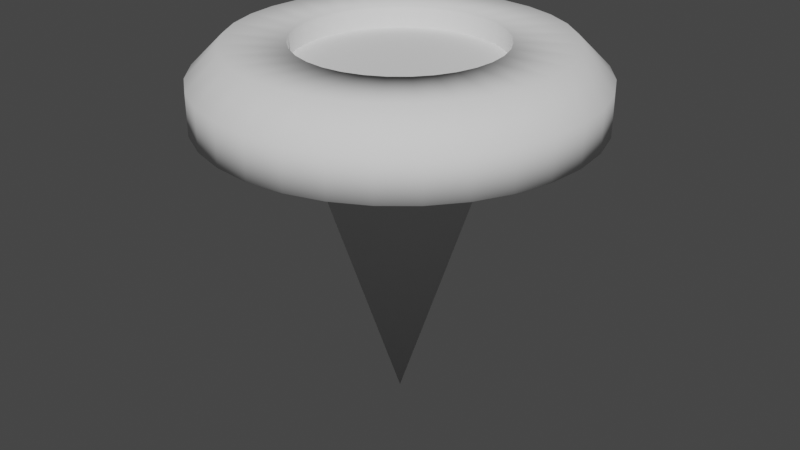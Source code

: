 # Source: NailBombSubProjectile.blend  (saved by Blender 2.92.15; exported with 4.5.12 LTS)
import bpy
from mathutils import Matrix  # noqa: F401  (used for matrix-valued properties, if any)

bpy.ops.wm.read_factory_settings(use_empty=True)
scene = bpy.context.scene
scene.name = 'Scene'

# ---- collections
col_collection = bpy.data.collections.new('Collection'); scene.collection.children.link(col_collection)

# ---- world
world_world = bpy.data.worlds.new('World'); scene.world = world_world
world_world.use_nodes = True; world_world.node_tree.nodes.clear()
_N = world_world.node_tree.nodes; _L = world_world.node_tree.links
n0 = _N.new('ShaderNodeOutputWorld'); n0.name = 'World Output'; n0.location = (300, 300)
n1 = _N.new('ShaderNodeBackground'); n1.name = 'Background'; n1.location = (10, 300)
n1.inputs[0].default_value = (0.05088, 0.05088, 0.05088, 1.0)
_L.new(n1.outputs[0], n0.inputs[0])
n0.is_active_output = True
world_world.color = (0.05088, 0.05088, 0.05088)
world_world.use_sun_shadow = False
world_world.sun_shadow_jitter_overblur = 0.0

# ---- meshes
me_cylinder_001 = bpy.data.meshes.new('Cylinder.001')
me_cylinder_001.from_pydata([(-8.977e-09, 1.0, -0.002478), (-1.013e-07, 0.5225, 0.3684), (0.1951, 0.9808, -0.002478), (-0.1019, 0.5124, 0.3684), (0.3827, 0.9239, -0.002478), (-0.1999, 0.4827, 0.3684), (0.5556, 0.8315, -0.002478), (-0.2903, 0.4344, 0.3684), (0.7071, 0.7071, -0.002478), (-0.3694, 0.3694, 0.3684), (0.8315, 0.5556, -0.002478), (-0.4344, 0.2903, 0.3684), (0.9239, 0.3827, -0.002478), (-0.4827, 0.1999, 0.3684), (0.9808, 0.1951, -0.002478), (-0.5124, 0.1019, 0.3684), (1.0, 9.077e-08, -0.002478), (-0.5225, 4.378e-07, 0.3684), (0.9808, -0.1951, -0.002478), (-0.5124, -0.1019, 0.3684), (0.9239, -0.3827, -0.002478), (-0.4827, -0.1999, 0.3684), (0.8315, -0.5556, -0.002478), (-0.4344, -0.2903, 0.3684), (0.7071, -0.7071, -0.002478), (-0.3694, -0.3694, 0.3684), (0.5556, -0.8315, -0.002478), (-0.2903, -0.4344, 0.3684), (0.3827, -0.9239, -0.002478), (-0.1999, -0.4827, 0.3684), (0.1951, -0.9808, -0.002478), (-0.1019, -0.5124, 0.3684), (-3.348e-07, -1.0, -0.002478), (-1.675e-07, -0.5225, 0.3684), (-0.1951, -0.9808, -0.002478), (0.1019, -0.5124, 0.3684), (-0.3827, -0.9239, -0.002478), (0.1999, -0.4827, 0.3684), (-0.5556, -0.8315, -0.002478), (0.2903, -0.4344, 0.3684), (-0.7071, -0.7071, -0.002478), (0.3694, -0.3694, 0.3684), (-0.8315, -0.5556, -0.002478), (0.4344, -0.2903, 0.3684), (-0.9239, -0.3827, -0.002478), (0.4827, -0.1999, 0.3684), (-0.9808, -0.1951, -0.002478), (0.5124, -0.1019, 0.3684), (-1.0, 9.809e-07, -0.002478), (0.5225, 3.581e-08, 0.3684), (-0.9808, 0.1951, -0.002478), (0.5124, 0.1019, 0.3684), (-0.9239, 0.3827, -0.002478), (0.4827, 0.1999, 0.3684), (-0.8315, 0.5556, -0.002478), (0.4344, 0.2903, 0.3684), (-0.7071, 0.7071, -0.002478), (0.3694, 0.3694, 0.3684), (-0.5556, 0.8315, -0.002478), (0.2903, 0.4344, 0.3684), (-0.3827, 0.9239, -0.002478), (0.1999, 0.4827, 0.3684), (-0.1951, 0.9808, -0.002478), (-1.3e-07, 0.8377, 0.3684), (-8.977e-09, 1.0, 0.2068), (0.1634, 0.8216, 0.3684), (0.1951, 0.9808, 0.2068), (0.3206, 0.7739, 0.3684), (0.3827, 0.9239, 0.2068), (0.4654, 0.6965, 0.3684), (0.5556, 0.8315, 0.2068), (0.5923, 0.5923, 0.3684), (0.7071, 0.7071, 0.2068), (0.6965, 0.4654, 0.3684), (0.8315, 0.5556, 0.2068), (0.7739, 0.3206, 0.3684), (0.9239, 0.3827, 0.2068), (0.8216, 0.1634, 0.3684), (0.9808, 0.1951, 0.2068), (0.8377, 4.135e-08, 0.3684), (1.0, 9.077e-08, 0.2068), (0.8216, -0.1634, 0.3684), (0.9808, -0.1951, 0.2068), (0.7739, -0.3206, 0.3684), (0.9239, -0.3827, 0.2068), (0.6965, -0.4654, 0.3684), (0.8315, -0.5556, 0.2068), (0.5923, -0.5923, 0.3684), (0.7071, -0.7071, 0.2068), (0.4654, -0.6965, 0.3684), (0.5556, -0.8315, 0.2068), (0.3206, -0.7739, 0.3684), (0.3827, -0.9239, 0.2068), (0.1634, -0.8216, 0.3684), (0.1951, -0.9808, 0.2068), (-2.362e-07, -0.8377, 0.3684), (-3.348e-07, -1.0, 0.2068), (-0.1634, -0.8216, 0.3684), (-0.1951, -0.9808, 0.2068), (-0.3206, -0.7739, 0.3684), (-0.3827, -0.9239, 0.2068), (-0.4654, -0.6965, 0.3684), (-0.5556, -0.8315, 0.2068), (-0.5923, -0.5923, 0.3684), (-0.7071, -0.7071, 0.2068), (-0.6965, -0.4654, 0.3684), (-0.8315, -0.5556, 0.2068), (-0.7739, -0.3206, 0.3684), (-0.9239, -0.3827, 0.2068), (-0.8216, -0.1634, 0.3684), (-0.9808, -0.1951, 0.2068), (-0.8377, 6.858e-07, 0.3684), (-1.0, 9.809e-07, 0.2068), (-0.8216, 0.1634, 0.3684), (-0.9808, 0.1951, 0.2068), (-0.7739, 0.3206, 0.3684), (-0.9239, 0.3827, 0.2068), (-0.6965, 0.4654, 0.3684), (-0.8315, 0.5556, 0.2068), (-0.5923, 0.5923, 0.3684), (-0.7071, 0.7071, 0.2068), (-0.4654, 0.6965, 0.3684), (-0.5556, 0.8315, 0.2068), (-0.3206, 0.7739, 0.3684), (-0.3827, 0.9239, 0.2068), (-0.1634, 0.8216, 0.3684), (-0.1951, 0.9808, 0.2068), (0.1019, 0.5124, 0.3684), (-5.364e-08, 2.662e-08, 0.2625), (0.1019, 0.5124, 0.2625), (0.1999, 0.4827, 0.2625), (0.2903, 0.4344, 0.2625), (0.3694, 0.3694, 0.2625), (0.4344, 0.2903, 0.2625), (0.4827, 0.1999, 0.2625), (0.5124, 0.1019, 0.2625), (0.5225, 3.581e-08, 0.2625), (0.5124, -0.1019, 0.2625), (0.4827, -0.1999, 0.2625), (0.4344, -0.2903, 0.2625), (0.3694, -0.3694, 0.2625), (0.2903, -0.4344, 0.2625), (0.1999, -0.4827, 0.2625), (0.1019, -0.5124, 0.2625), (-1.675e-07, -0.5225, 0.2625), (-0.1019, -0.5124, 0.2625), (-0.1999, -0.4827, 0.2625), (-0.2903, -0.4344, 0.2625), (-0.3694, -0.3694, 0.2625), (-0.4344, -0.2903, 0.2625), (-0.4827, -0.1999, 0.2625), (-0.5124, -0.1019, 0.2625), (-0.5225, 4.378e-07, 0.2625), (-0.5124, 0.1019, 0.2625), (-0.4827, 0.1999, 0.2625), (-0.4344, 0.2903, 0.2625), (-0.3694, 0.3694, 0.2625), (-0.2903, 0.4344, 0.2625), (-0.1999, 0.4827, 0.2625), (-0.1019, 0.5124, 0.2625), (-1.013e-07, 0.5225, 0.2625), (-1.788e-08, -1.798e-08, -1.561), (-1.343e-08, 0.5, -0.002478), (0.09755, 0.4904, -0.002478), (0.1913, 0.4619, -0.002478), (0.2778, 0.4157, -0.002478), (0.3536, 0.3536, -0.002478), (0.4157, 0.2778, -0.002478), (0.4619, 0.1913, -0.002478), (0.4904, 0.09755, -0.002478), (0.5, 3.639e-08, -0.002478), (0.4904, -0.09755, -0.002478), (0.4619, -0.1913, -0.002478), (0.4157, -0.2778, -0.002478), (0.3536, -0.3536, -0.002478), (0.2778, -0.4157, -0.002478), (0.1913, -0.4619, -0.002478), (0.09755, -0.4904, -0.002478), (-1.764e-07, -0.5, -0.002478), (-0.09755, -0.4904, -0.002478), (-0.1913, -0.4619, -0.002478), (-0.2778, -0.4157, -0.002478), (-0.3536, -0.3536, -0.002478), (-0.4157, -0.2778, -0.002478), (-0.4619, -0.1913, -0.002478), (-0.4904, -0.09754, -0.002478), (-0.5, 4.814e-07, -0.002478), (-0.4904, 0.09755, -0.002478), (-0.4619, 0.1913, -0.002478), (-0.4157, 0.2778, -0.002478), (-0.3536, 0.3536, -0.002478), (-0.2778, 0.4157, -0.002478), (-0.1913, 0.4619, -0.002478), (-0.09754, 0.4904, -0.002478)], [], [(62, 126, 64, 0), (4, 68, 70, 6), (6, 70, 72, 8), (8, 72, 74, 10), (10, 74, 76, 12), (12, 76, 78, 14), (14, 78, 80, 16), (16, 80, 82, 18), (18, 82, 84, 20), (20, 84, 86, 22), (22, 86, 88, 24), (24, 88, 90, 26), (26, 90, 92, 28), (28, 92, 94, 30), (30, 94, 96, 32), (32, 96, 98, 34), (34, 98, 100, 36), (36, 100, 102, 38), (38, 102, 104, 40), (40, 104, 106, 42), (42, 106, 108, 44), (44, 108, 110, 46), (46, 110, 112, 48), (48, 112, 114, 50), (50, 114, 116, 52), (52, 116, 118, 54), (54, 118, 120, 56), (56, 120, 122, 58), (58, 122, 124, 60), (60, 124, 126, 62), (0, 64, 66, 2), (11, 13, 154, 155), (2, 66, 68, 4), (66, 64, 63, 65), (68, 66, 65, 67), (70, 68, 67, 69), (72, 70, 69, 71), (74, 72, 71, 73), (76, 74, 73, 75), (78, 76, 75, 77), (80, 78, 77, 79), (82, 80, 79, 81), (84, 82, 81, 83), (86, 84, 83, 85), (88, 86, 85, 87), (90, 88, 87, 89), (92, 90, 89, 91), (94, 92, 91, 93), (96, 94, 93, 95), (98, 96, 95, 97), (100, 98, 97, 99), (102, 100, 99, 101), (104, 102, 101, 103), (106, 104, 103, 105), (108, 106, 105, 107), (110, 108, 107, 109), (112, 110, 109, 111), (114, 112, 111, 113), (116, 114, 113, 115), (118, 116, 115, 117), (120, 118, 117, 119), (122, 120, 119, 121), (124, 122, 121, 123), (126, 124, 123, 125), (64, 126, 125, 63), (67, 65, 127, 61), (39, 41, 140, 141), (13, 15, 153, 154), (41, 43, 139, 140), (15, 17, 152, 153), (43, 45, 138, 139), (17, 19, 151, 152), (45, 47, 137, 138), (19, 21, 150, 151), (47, 49, 136, 137), (21, 23, 149, 150), (49, 51, 135, 136), (23, 25, 148, 149), (51, 53, 134, 135), (25, 27, 147, 148), (127, 1, 160, 129), (53, 55, 133, 134), (27, 29, 146, 147), (1, 3, 159, 160), (55, 57, 132, 133), (29, 31, 145, 146), (3, 5, 158, 159), (57, 59, 131, 132), (31, 33, 144, 145), (5, 7, 157, 158), (59, 61, 130, 131), (33, 35, 143, 144), (7, 9, 156, 157), (61, 127, 129, 130), (35, 37, 142, 143), (9, 11, 155, 156), (37, 39, 141, 142), (69, 67, 61, 59), (71, 69, 59, 57), (73, 71, 57, 55), (75, 73, 55, 53), (77, 75, 53, 51), (79, 77, 51, 49), (81, 79, 49, 47), (83, 81, 47, 45), (85, 83, 45, 43), (87, 85, 43, 41), (89, 87, 41, 39), (91, 89, 39, 37), (93, 91, 37, 35), (95, 93, 35, 33), (97, 95, 33, 31), (99, 97, 31, 29), (101, 99, 29, 27), (103, 101, 27, 25), (105, 103, 25, 23), (107, 105, 23, 21), (109, 107, 21, 19), (111, 109, 19, 17), (113, 111, 17, 15), (115, 113, 15, 13), (117, 115, 13, 11), (119, 117, 11, 9), (121, 119, 9, 7), (123, 121, 7, 5), (125, 123, 5, 3), (63, 125, 3, 1), (65, 63, 1, 127), (129, 160, 128), (160, 159, 128), (159, 158, 128), (158, 157, 128), (157, 156, 128), (156, 155, 128), (155, 154, 128), (154, 153, 128), (153, 152, 128), (152, 151, 128), (151, 150, 128), (150, 149, 128), (149, 148, 128), (148, 147, 128), (147, 146, 128), (146, 145, 128), (145, 144, 128), (144, 143, 128), (143, 142, 128), (142, 141, 128), (141, 140, 128), (140, 139, 128), (139, 138, 128), (138, 137, 128), (137, 136, 128), (136, 135, 128), (135, 134, 128), (134, 133, 128), (133, 132, 128), (132, 131, 128), (131, 130, 128), (130, 129, 128), (162, 163, 161), (163, 164, 161), (164, 165, 161), (165, 166, 161), (166, 167, 161), (167, 168, 161), (168, 169, 161), (169, 170, 161), (170, 171, 161), (171, 172, 161), (172, 173, 161), (173, 174, 161), (174, 175, 161), (175, 176, 161), (176, 177, 161), (177, 178, 161), (178, 179, 161), (179, 180, 161), (180, 181, 161), (181, 182, 161), (182, 183, 161), (183, 184, 161), (184, 185, 161), (185, 186, 161), (186, 187, 161), (187, 188, 161), (188, 189, 161), (189, 190, 161), (190, 191, 161), (191, 192, 161), (192, 193, 161), (193, 162, 161), (62, 0, 162, 193), (60, 62, 193, 192), (58, 60, 192, 191), (56, 58, 191, 190), (54, 56, 190, 189), (52, 54, 189, 188), (50, 52, 188, 187), (48, 50, 187, 186), (46, 48, 186, 185), (44, 46, 185, 184), (42, 44, 184, 183), (40, 42, 183, 182), (38, 40, 182, 181), (36, 38, 181, 180), (34, 36, 180, 179), (32, 34, 179, 178), (30, 32, 178, 177), (28, 30, 177, 176), (26, 28, 176, 175), (24, 26, 175, 174), (22, 24, 174, 173), (20, 22, 173, 172), (18, 20, 172, 171), (16, 18, 171, 170), (14, 16, 170, 169), (12, 14, 169, 168), (10, 12, 168, 167), (8, 10, 167, 166), (6, 8, 166, 165), (4, 6, 165, 164), (2, 4, 164, 163), (0, 2, 163, 162)])
me_cylinder_001.polygons.foreach_set('use_smooth', [1, 1, 1, 1, 1, 1, 1, 1, 1, 1, 1, 1, 1, 1, 1, 1, 1, 1, 1, 1, 1, 1, 1, 1, 1, 1, 1, 1, 1, 1, 1, 1, 1, 1, 1, 1, 1, 1, 1, 1, 1, 1, 1, 1, 1, 1, 1, 1, 1, 1, 1, 1, 1, 1, 1, 1, 1, 1, 1, 1, 1, 1, 1, 1, 1, 1, 1, 1, 1, 1, 1, 1, 1, 1, 1, 1, 1, 1, 1, 1, 1, 1, 1, 1, 1, 1, 1, 1, 1, 1, 1, 1, 1, 1, 1, 1, 1, 1, 1, 1, 1, 1, 1, 1, 1, 1, 1, 1, 1, 1, 1, 1, 1, 1, 1, 1, 1, 1, 1, 1, 1, 1, 1, 1, 1, 1, 1, 1, 0, 0, 0, 0, 0, 0, 0, 0, 0, 0, 0, 0, 0, 0, 0, 0, 0, 0, 0, 0, 0, 0, 0, 0, 0, 0, 0, 0, 0, 0, 0, 0, 1, 1, 1, 1, 1, 1, 1, 1, 1, 1, 1, 1, 1, 1, 1, 1, 1, 1, 1, 1, 1, 1, 1, 1, 1, 1, 1, 1, 1, 1, 1, 1, 0, 0, 0, 0, 0, 0, 0, 0, 0, 0, 0, 0, 0, 0, 0, 0, 0, 0, 0, 0, 0, 0, 0, 0, 0, 0, 0, 0, 0, 0, 0, 0])
_uv = me_cylinder_001.uv_layers.new(name='UVMap')
_uv.uv.foreach_set('vector', [0.03125, 0.5, 0.03125, 0.9192, 0.0, 0.9192, 0.0, 0.5, 0.9375, 0.5, 0.9375, 0.9192, 0.9062, 0.9192, 0.9062, 0.5, 0.9062, 0.5, 0.9062, 0.9192, 0.875, 0.9192, 0.875, 0.5, 0.875, 0.5, 0.875, 0.9192, 0.8438, 0.9192, 0.8438, 0.5, 0.8438, 0.5, 0.8438, 0.9192, 0.8125, 0.9192, 0.8125, 0.5, 0.8125, 0.5, 0.8125, 0.9192, 0.7812, 0.9192, 0.7812, 0.5, 0.7812, 0.5, 0.7812, 0.9192, 0.75, 0.9192, 0.75, 0.5, 0.75, 0.5, 0.75, 0.9192, 0.7188, 0.9192, 0.7188, 0.5, 0.7188, 0.5, 0.7188, 0.9192, 0.6875, 0.9192, 0.6875, 0.5, 0.6875, 0.5, 0.6875, 0.9192, 0.6562, 0.9192, 0.6562, 0.5, 0.6562, 0.5, 0.6562, 0.9192, 0.625, 0.9192, 0.625, 0.5, 0.625, 0.5, 0.625, 0.9192, 0.5938, 0.9192, 0.5938, 0.5, 0.5938, 0.5, 0.5938, 0.9192, 0.5625, 0.9192, 0.5625, 0.5, 0.5625, 0.5, 0.5625, 0.9192, 0.5312, 0.9192, 0.5312, 0.5, 0.5312, 0.5, 0.5312, 0.9192, 0.5, 0.9192, 0.5, 0.5, 0.5, 0.5, 0.5, 0.9192, 0.4688, 0.9192, 0.4688, 0.5, 0.4688, 0.5, 0.4688, 0.9192, 0.4375, 0.9192, 0.4375, 0.5, 0.4375, 0.5, 0.4375, 0.9192, 0.4062, 0.9192, 0.4062, 0.5, 0.4062, 0.5, 0.4062, 0.9192, 0.375, 0.9192, 0.375, 0.5, 0.375, 0.5, 0.375, 0.9192, 0.3438, 0.9192, 0.3438, 0.5, 0.3438, 0.5, 0.3438, 0.9192, 0.3125, 0.9192, 0.3125, 0.5, 0.3125, 0.5, 0.3125, 0.9192, 0.2812, 0.9192, 0.2812, 0.5, 0.2812, 0.5, 0.2812, 0.9192, 0.25, 0.9192, 0.25, 0.5, 0.25, 0.5, 0.25, 0.9192, 0.2188, 0.9192, 0.2188, 0.5, 0.2188, 0.5, 0.2188, 0.9192, 0.1875, 0.9192, 0.1875, 0.5, 0.1875, 0.5, 0.1875, 0.9192, 0.1562, 0.9192, 0.1562, 0.5, 0.1562, 0.5, 0.1562, 0.9192, 0.125, 0.9192, 0.125, 0.5, 0.125, 0.5, 0.125, 0.9192, 0.09375, 0.9192, 0.09375, 0.5, 0.09375, 0.5, 0.09375, 0.9192, 0.0625, 0.9192, 0.0625, 0.5, 0.0625, 0.5, 0.0625, 0.9192, 0.03125, 0.9192, 0.03125, 0.5, 1.0, 0.5, 1.0, 0.9192, 0.9688, 0.9192, 0.9688, 0.5, 0.1457, 0.3197, 0.1342, 0.298, 0.1342, 0.298, 0.1457, 0.3197, 0.9688, 0.5, 0.9688, 0.9192, 0.9375, 0.9192, 0.9375, 0.5, 0.9688, 0.9192, 1.0, 0.9192, 0.9975, 1.0, 0.9713, 1.0, 0.9375, 0.9192, 0.9688, 0.9192, 0.9662, 1.0, 0.94, 1.0, 0.9062, 0.9192, 0.9375, 0.9192, 0.935, 1.0, 0.9088, 1.0, 0.875, 0.9192, 0.9062, 0.9192, 0.9037, 1.0, 0.8775, 1.0, 0.8438, 0.9192, 0.875, 0.9192, 0.8725, 1.0, 0.8463, 1.0, 0.8125, 0.9192, 0.8438, 0.9192, 0.8412, 1.0, 0.815, 1.0, 0.7812, 0.9192, 0.8125, 0.9192, 0.81, 1.0, 0.7838, 1.0, 0.75, 0.9192, 0.7812, 0.9192, 0.7787, 1.0, 0.7525, 1.0, 0.7188, 0.9192, 0.75, 0.9192, 0.7475, 1.0, 0.7213, 1.0, 0.6875, 0.9192, 0.7188, 0.9192, 0.7162, 1.0, 0.69, 1.0, 0.6562, 0.9192, 0.6875, 0.9192, 0.685, 1.0, 0.6588, 1.0, 0.625, 0.9192, 0.6562, 0.9192, 0.6537, 1.0, 0.6275, 1.0, 0.5938, 0.9192, 0.625, 0.9192, 0.6225, 1.0, 0.5963, 1.0, 0.5625, 0.9192, 0.5938, 0.9192, 0.5912, 1.0, 0.565, 1.0, 0.5312, 0.9192, 0.5625, 0.9192, 0.56, 1.0, 0.5338, 1.0, 0.5, 0.9192, 0.5312, 0.9192, 0.5287, 1.0, 0.5025, 1.0, 0.4688, 0.9192, 0.5, 0.9192, 0.4975, 1.0, 0.4713, 1.0, 0.4375, 0.9192, 0.4688, 0.9192, 0.4662, 1.0, 0.44, 1.0, 0.4062, 0.9192, 0.4375, 0.9192, 0.435, 1.0, 0.4088, 1.0, 0.375, 0.9192, 0.4062, 0.9192, 0.4037, 1.0, 0.3775, 1.0, 0.3438, 0.9192, 0.375, 0.9192, 0.3725, 1.0, 0.3463, 1.0, 0.3125, 0.9192, 0.3438, 0.9192, 0.3412, 1.0, 0.315, 1.0, 0.2812, 0.9192, 0.3125, 0.9192, 0.31, 1.0, 0.2838, 1.0, 0.25, 0.9192, 0.2812, 0.9192, 0.2787, 1.0, 0.2525, 1.0, 0.2188, 0.9192, 0.25, 0.9192, 0.2475, 1.0, 0.2213, 1.0, 0.1875, 0.9192, 0.2188, 0.9192, 0.2162, 1.0, 0.19, 1.0, 0.1562, 0.9192, 0.1875, 0.9192, 0.185, 1.0, 0.1588, 1.0, 0.125, 0.9192, 0.1562, 0.9192, 0.1537, 1.0, 0.1275, 1.0, 0.09375, 0.9192, 0.125, 0.9192, 0.1225, 1.0, 0.09629, 1.0, 0.0625, 0.9192, 0.09375, 0.9192, 0.09121, 1.0, 0.06504, 1.0, 0.03125, 0.9192, 0.0625, 0.9192, 0.05996, 1.0, 0.03379, 1.0, 0.0, 0.9192, 0.03125, 0.9192, 0.02871, 1.0, 0.002537, 1.0, 0.3269, 0.4357, 0.2892, 0.4472, 0.2745, 0.373, 0.298, 0.3658, 0.3197, 0.1457, 0.3387, 0.1613, 0.3387, 0.1613, 0.3197, 0.1457, 0.1342, 0.298, 0.127, 0.2745, 0.127, 0.2745, 0.1342, 0.298, 0.3387, 0.1613, 0.3543, 0.1803, 0.3543, 0.1803, 0.3387, 0.1613, 0.127, 0.2745, 0.1246, 0.25, 0.1246, 0.25, 0.127, 0.2745, 0.3543, 0.1803, 0.3658, 0.202, 0.3658, 0.202, 0.3543, 0.1803, 0.1246, 0.25, 0.127, 0.2255, 0.127, 0.2255, 0.1246, 0.25, 0.3658, 0.202, 0.373, 0.2255, 0.373, 0.2255, 0.3658, 0.202, 0.127, 0.2255, 0.1342, 0.202, 0.1342, 0.202, 0.127, 0.2255, 0.373, 0.2255, 0.3754, 0.25, 0.3754, 0.25, 0.373, 0.2255, 0.1342, 0.202, 0.1457, 0.1803, 0.1457, 0.1803, 0.1342, 0.202, 0.3754, 0.25, 0.373, 0.2745, 0.373, 0.2745, 0.3754, 0.25, 0.1457, 0.1803, 0.1613, 0.1613, 0.1613, 0.1613, 0.1457, 0.1803, 0.373, 0.2745, 0.3658, 0.298, 0.3658, 0.298, 0.373, 0.2745, 0.1613, 0.1613, 0.1803, 0.1457, 0.1803, 0.1457, 0.1613, 0.1613, 0.2745, 0.373, 0.25, 0.3754, 0.25, 0.3754, 0.2745, 0.373, 0.3658, 0.298, 0.3543, 0.3197, 0.3543, 0.3197, 0.3658, 0.298, 0.1803, 0.1457, 0.202, 0.1342, 0.202, 0.1342, 0.1803, 0.1457, 0.25, 0.3754, 0.2255, 0.373, 0.2255, 0.373, 0.25, 0.3754, 0.3543, 0.3197, 0.3387, 0.3387, 0.3387, 0.3387, 0.3543, 0.3197, 0.202, 0.1342, 0.2255, 0.127, 0.2255, 0.127, 0.202, 0.1342, 0.2255, 0.373, 0.202, 0.3658, 0.202, 0.3658, 0.2255, 0.373, 0.3387, 0.3387, 0.3197, 0.3543, 0.3197, 0.3543, 0.3387, 0.3387, 0.2255, 0.127, 0.25, 0.1246, 0.25, 0.1246, 0.2255, 0.127, 0.202, 0.3658, 0.1803, 0.3543, 0.1803, 0.3543, 0.202, 0.3658, 0.3197, 0.3543, 0.298, 0.3658, 0.298, 0.3658, 0.3197, 0.3543, 0.25, 0.1246, 0.2745, 0.127, 0.2745, 0.127, 0.25, 0.1246, 0.1803, 0.3543, 0.1613, 0.3387, 0.1613, 0.3387, 0.1803, 0.3543, 0.298, 0.3658, 0.2745, 0.373, 0.2745, 0.373, 0.298, 0.3658, 0.2745, 0.127, 0.298, 0.1342, 0.298, 0.1342, 0.2745, 0.127, 0.1613, 0.3387, 0.1457, 0.3197, 0.1457, 0.3197, 0.1613, 0.3387, 0.298, 0.1342, 0.3197, 0.1457, 0.3197, 0.1457, 0.298, 0.1342, 0.3617, 0.4172, 0.3269, 0.4357, 0.298, 0.3658, 0.3197, 0.3543, 0.3922, 0.3922, 0.3617, 0.4172, 0.3197, 0.3543, 0.3387, 0.3387, 0.4172, 0.3617, 0.3922, 0.3922, 0.3387, 0.3387, 0.3543, 0.3197, 0.4357, 0.3269, 0.4172, 0.3617, 0.3543, 0.3197, 0.3658, 0.298, 0.4472, 0.2892, 0.4357, 0.3269, 0.3658, 0.298, 0.373, 0.2745, 0.451, 0.25, 0.4472, 0.2892, 0.373, 0.2745, 0.3754, 0.25, 0.4472, 0.2108, 0.451, 0.25, 0.3754, 0.25, 0.373, 0.2255, 0.4357, 0.1731, 0.4472, 0.2108, 0.373, 0.2255, 0.3658, 0.202, 0.4172, 0.1383, 0.4357, 0.1731, 0.3658, 0.202, 0.3543, 0.1803, 0.3922, 0.1078, 0.4172, 0.1383, 0.3543, 0.1803, 0.3387, 0.1613, 0.3617, 0.08284, 0.3922, 0.1078, 0.3387, 0.1613, 0.3197, 0.1457, 0.3269, 0.06427, 0.3617, 0.08284, 0.3197, 0.1457, 0.298, 0.1342, 0.2892, 0.05283, 0.3269, 0.06427, 0.298, 0.1342, 0.2745, 0.127, 0.25, 0.04896, 0.2892, 0.05283, 0.2745, 0.127, 0.25, 0.1246, 0.2108, 0.05283, 0.25, 0.04896, 0.25, 0.1246, 0.2255, 0.127, 0.1731, 0.06427, 0.2108, 0.05283, 0.2255, 0.127, 0.202, 0.1342, 0.1383, 0.08284, 0.1731, 0.06427, 0.202, 0.1342, 0.1803, 0.1457, 0.1078, 0.1078, 0.1383, 0.08284, 0.1803, 0.1457, 0.1613, 0.1613, 0.08284, 0.1383, 0.1078, 0.1078, 0.1613, 0.1613, 0.1457, 0.1803, 0.06427, 0.1731, 0.08284, 0.1383, 0.1457, 0.1803, 0.1342, 0.202, 0.05283, 0.2108, 0.06427, 0.1731, 0.1342, 0.202, 0.127, 0.2255, 0.04896, 0.25, 0.05283, 0.2108, 0.127, 0.2255, 0.1246, 0.25, 0.05283, 0.2892, 0.04896, 0.25, 0.1246, 0.25, 0.127, 0.2745, 0.06427, 0.3269, 0.05283, 0.2892, 0.127, 0.2745, 0.1342, 0.298, 0.08284, 0.3617, 0.06427, 0.3269, 0.1342, 0.298, 0.1457, 0.3197, 0.1078, 0.3922, 0.08284, 0.3617, 0.1457, 0.3197, 0.1613, 0.3387, 0.1383, 0.4172, 0.1078, 0.3922, 0.1613, 0.3387, 0.1803, 0.3543, 0.1731, 0.4357, 0.1383, 0.4172, 0.1803, 0.3543, 0.202, 0.3658, 0.2108, 0.4472, 0.1731, 0.4357, 0.202, 0.3658, 0.2255, 0.373, 0.25, 0.451, 0.2108, 0.4472, 0.2255, 0.373, 0.25, 0.3754, 0.2892, 0.4472, 0.25, 0.451, 0.25, 0.3754, 0.2745, 0.373, 0.2745, 0.373, 0.25, 0.3754, 0.25, 0.25, 0.25, 0.3754, 0.2255, 0.373, 0.25, 0.25, 0.2255, 0.373, 0.202, 0.3658, 0.25, 0.25, 0.202, 0.3658, 0.1803, 0.3543, 0.25, 0.25, 0.1803, 0.3543, 0.1613, 0.3387, 0.25, 0.25, 0.1613, 0.3387, 0.1457, 0.3197, 0.25, 0.25, 0.1457, 0.3197, 0.1342, 0.298, 0.25, 0.25, 0.1342, 0.298, 0.127, 0.2745, 0.25, 0.25, 0.127, 0.2745, 0.1246, 0.25, 0.25, 0.25, 0.1246, 0.25, 0.127, 0.2255, 0.25, 0.25, 0.127, 0.2255, 0.1342, 0.202, 0.25, 0.25, 0.1342, 0.202, 0.1457, 0.1803, 0.25, 0.25, 0.1457, 0.1803, 0.1613, 0.1613, 0.25, 0.25, 0.1613, 0.1613, 0.1803, 0.1457, 0.25, 0.25, 0.1803, 0.1457, 0.202, 0.1342, 0.25, 0.25, 0.202, 0.1342, 0.2255, 0.127, 0.25, 0.25, 0.2255, 0.127, 0.25, 0.1246, 0.25, 0.25, 0.25, 0.1246, 0.2745, 0.127, 0.25, 0.25, 0.2745, 0.127, 0.298, 0.1342, 0.25, 0.25, 0.298, 0.1342, 0.3197, 0.1457, 0.25, 0.25, 0.3197, 0.1457, 0.3387, 0.1613, 0.25, 0.25, 0.3387, 0.1613, 0.3543, 0.1803, 0.25, 0.25, 0.3543, 0.1803, 0.3658, 0.202, 0.25, 0.25, 0.3658, 0.202, 0.373, 0.2255, 0.25, 0.25, 0.373, 0.2255, 0.3754, 0.25, 0.25, 0.25, 0.3754, 0.25, 0.373, 0.2745, 0.25, 0.25, 0.373, 0.2745, 0.3658, 0.298, 0.25, 0.25, 0.3658, 0.298, 0.3543, 0.3197, 0.25, 0.25, 0.3543, 0.3197, 0.3387, 0.3387, 0.25, 0.25, 0.3387, 0.3387, 0.3197, 0.3543, 0.25, 0.25, 0.3197, 0.3543, 0.298, 0.3658, 0.25, 0.25, 0.298, 0.3658, 0.2745, 0.373, 0.25, 0.25, 0.75, 0.37, 0.7734, 0.3677, 0.75, 0.25, 0.7734, 0.3677, 0.7959, 0.3609, 0.75, 0.25, 0.7959, 0.3609, 0.8167, 0.3498, 0.75, 0.25, 0.8167, 0.3498, 0.8349, 0.3349, 0.75, 0.25, 0.8349, 0.3349, 0.8498, 0.3167, 0.75, 0.25, 0.8498, 0.3167, 0.8609, 0.2959, 0.75, 0.25, 0.8609, 0.2959, 0.8677, 0.2734, 0.75, 0.25, 0.8677, 0.2734, 0.87, 0.25, 0.75, 0.25, 0.87, 0.25, 0.8677, 0.2266, 0.75, 0.25, 0.8677, 0.2266, 0.8609, 0.2041, 0.75, 0.25, 0.8609, 0.2041, 0.8498, 0.1833, 0.75, 0.25, 0.8498, 0.1833, 0.8349, 0.1651, 0.75, 0.25, 0.8349, 0.1651, 0.8167, 0.1502, 0.75, 0.25, 0.8167, 0.1502, 0.7959, 0.1391, 0.75, 0.25, 0.7959, 0.1391, 0.7734, 0.1323, 0.75, 0.25, 0.7734, 0.1323, 0.75, 0.13, 0.75, 0.25, 0.75, 0.13, 0.7266, 0.1323, 0.75, 0.25, 0.7266, 0.1323, 0.7041, 0.1391, 0.75, 0.25, 0.7041, 0.1391, 0.6833, 0.1502, 0.75, 0.25, 0.6833, 0.1502, 0.6651, 0.1651, 0.75, 0.25, 0.6651, 0.1651, 0.6502, 0.1833, 0.75, 0.25, 0.6502, 0.1833, 0.6391, 0.2041, 0.75, 0.25, 0.6391, 0.2041, 0.6323, 0.2266, 0.75, 0.25, 0.6323, 0.2266, 0.63, 0.25, 0.75, 0.25, 0.63, 0.25, 0.6323, 0.2734, 0.75, 0.25, 0.6323, 0.2734, 0.6391, 0.2959, 0.75, 0.25, 0.6391, 0.2959, 0.6502, 0.3167, 0.75, 0.25, 0.6502, 0.3167, 0.6651, 0.3349, 0.75, 0.25, 0.6651, 0.3349, 0.6833, 0.3498, 0.75, 0.25, 0.6833, 0.3498, 0.7041, 0.3609, 0.75, 0.25, 0.7041, 0.3609, 0.7266, 0.3677, 0.75, 0.25, 0.7266, 0.3677, 0.75, 0.37, 0.75, 0.25, 0.7032, 0.4854, 0.75, 0.49, 0.75, 0.37, 0.7266, 0.3677, 0.6582, 0.4717, 0.7032, 0.4854, 0.7266, 0.3677, 0.7041, 0.3609, 0.6167, 0.4496, 0.6582, 0.4717, 0.7041, 0.3609, 0.6833, 0.3498, 0.5803, 0.4197, 0.6167, 0.4496, 0.6833, 0.3498, 0.6651, 0.3349, 0.5504, 0.3833, 0.5803, 0.4197, 0.6651, 0.3349, 0.6502, 0.3167, 0.5283, 0.3418, 0.5504, 0.3833, 0.6502, 0.3167, 0.6391, 0.2959, 0.5146, 0.2968, 0.5283, 0.3418, 0.6391, 0.2959, 0.6323, 0.2734, 0.51, 0.25, 0.5146, 0.2968, 0.6323, 0.2734, 0.63, 0.25, 0.5146, 0.2032, 0.51, 0.25, 0.63, 0.25, 0.6323, 0.2266, 0.5283, 0.1582, 0.5146, 0.2032, 0.6323, 0.2266, 0.6391, 0.2041, 0.5504, 0.1167, 0.5283, 0.1582, 0.6391, 0.2041, 0.6502, 0.1833, 0.5803, 0.08029, 0.5504, 0.1167, 0.6502, 0.1833, 0.6651, 0.1651, 0.6167, 0.05045, 0.5803, 0.08029, 0.6651, 0.1651, 0.6833, 0.1502, 0.6582, 0.02827, 0.6167, 0.05045, 0.6833, 0.1502, 0.7041, 0.1391, 0.7032, 0.01461, 0.6582, 0.02827, 0.7041, 0.1391, 0.7266, 0.1323, 0.75, 0.01, 0.7032, 0.01461, 0.7266, 0.1323, 0.75, 0.13, 0.7968, 0.01461, 0.75, 0.01, 0.75, 0.13, 0.7734, 0.1323, 0.8418, 0.02827, 0.7968, 0.01461, 0.7734, 0.1323, 0.7959, 0.1391, 0.8833, 0.05045, 0.8418, 0.02827, 0.7959, 0.1391, 0.8167, 0.1502, 0.9197, 0.08029, 0.8833, 0.05045, 0.8167, 0.1502, 0.8349, 0.1651, 0.9496, 0.1167, 0.9197, 0.08029, 0.8349, 0.1651, 0.8498, 0.1833, 0.9717, 0.1582, 0.9496, 0.1167, 0.8498, 0.1833, 0.8609, 0.2041, 0.9854, 0.2032, 0.9717, 0.1582, 0.8609, 0.2041, 0.8677, 0.2266, 0.99, 0.25, 0.9854, 0.2032, 0.8677, 0.2266, 0.87, 0.25, 0.9854, 0.2968, 0.99, 0.25, 0.87, 0.25, 0.8677, 0.2734, 0.9717, 0.3418, 0.9854, 0.2968, 0.8677, 0.2734, 0.8609, 0.2959, 0.9496, 0.3833, 0.9717, 0.3418, 0.8609, 0.2959, 0.8498, 0.3167, 0.9197, 0.4197, 0.9496, 0.3833, 0.8498, 0.3167, 0.8349, 0.3349, 0.8833, 0.4496, 0.9197, 0.4197, 0.8349, 0.3349, 0.8167, 0.3498, 0.8418, 0.4717, 0.8833, 0.4496, 0.8167, 0.3498, 0.7959, 0.3609, 0.7968, 0.4854, 0.8418, 0.4717, 0.7959, 0.3609, 0.7734, 0.3677, 0.75, 0.49, 0.7968, 0.4854, 0.7734, 0.3677, 0.75, 0.37])
me_cylinder_001.use_remesh_fix_poles = True
me_cylinder_001.use_remesh_preserve_attributes = False
me_cylinder_001.use_mirror_vertex_groups = False
me_cylinder_001.update()

# ---- objects
ob_nailprojectilesub = bpy.data.objects.new('NailProjectileSub', me_cylinder_001)

# ---- transforms, parenting, visibility, modifiers, constraints
ob_nailprojectilesub.location = (0.0, 0.0, 0.0)
ob_nailprojectilesub.scale = (0.5, 0.5, 0.5)
ob_nailprojectilesub.lineart.crease_threshold = 0.0

# ---- collection membership
col_collection.objects.link(ob_nailprojectilesub)

# ---- scene / render settings (as saved in the file)
scene.frame_start = 1; scene.frame_end = 250; scene.frame_set(1)
scene.render.engine = 'BLENDER_EEVEE_NEXT'
scene.cycles.use_denoising = False
scene.cycles.samples = 128
scene.cycles.sampling_pattern = 'TABULATED_SOBOL'
scene.cycles.use_adaptive_sampling = False
scene.cycles.use_light_tree = False
scene.view_settings.view_transform = 'Filmic'
bpy.context.view_layer.update()

# ---- added for rendering (the .blend has no active camera and no usable light): camera, sun
cam_auto = bpy.data.cameras.new('AutoCamera')
cam_auto.lens = 50.0
cam_auto.sensor_width = 36.0
cam_auto.clip_end = 1000.0
ob_auto_camera = bpy.data.objects.new('AutoCamera', cam_auto)
scene.collection.objects.link(ob_auto_camera)
ob_auto_camera.location = (1.58398, -1.90078, 0.968948)
ob_auto_camera.rotation_euler = (1.09748, -7.21219e-08, 0.694738)
scene.camera = ob_auto_camera
light_auto_sun = bpy.data.lights.new('AutoSun', 'SUN')
light_auto_sun.energy = 3.0
light_auto_sun.angle = 0.0523599
ob_auto_sun = bpy.data.objects.new('AutoSun', light_auto_sun)
scene.collection.objects.link(ob_auto_sun)
ob_auto_sun.rotation_euler = (0.872665, 0.174533, 0.523599)
bpy.context.view_layer.update()
